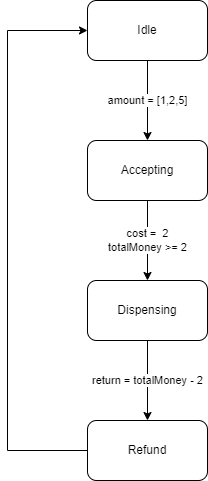

The diagram above was exported from draw.io. Its source (the exported page's mxGraphModel, read from the mxfile embedded in the PNG):
<mxGraphModel dx="737" dy="1138" grid="1" gridSize="10" guides="1" tooltips="1" connect="1" arrows="1" fold="1" page="1" pageScale="1" pageWidth="827" pageHeight="1169" math="0" shadow="0">
  <root>
    <mxCell id="0" />
    <mxCell id="1" parent="0" />
    <mxCell id="w2_AhUj1ytGsRWYM5Ozz-5" value="amount = [1,2,5]" style="edgeStyle=orthogonalEdgeStyle;rounded=0;orthogonalLoop=1;jettySize=auto;html=1;" edge="1" parent="1" source="w2_AhUj1ytGsRWYM5Ozz-1" target="w2_AhUj1ytGsRWYM5Ozz-2">
      <mxGeometry relative="1" as="geometry" />
    </mxCell>
    <mxCell id="w2_AhUj1ytGsRWYM5Ozz-1" value="Idle" style="rounded=1;whiteSpace=wrap;html=1;" vertex="1" parent="1">
      <mxGeometry x="300" y="110" width="120" height="60" as="geometry" />
    </mxCell>
    <mxCell id="w2_AhUj1ytGsRWYM5Ozz-6" value="cost =&amp;nbsp; 2&lt;br&gt;totalMoney &amp;gt;= 2" style="edgeStyle=orthogonalEdgeStyle;rounded=0;orthogonalLoop=1;jettySize=auto;html=1;" edge="1" parent="1" source="w2_AhUj1ytGsRWYM5Ozz-2" target="w2_AhUj1ytGsRWYM5Ozz-3">
      <mxGeometry relative="1" as="geometry" />
    </mxCell>
    <mxCell id="w2_AhUj1ytGsRWYM5Ozz-2" value="Accepting" style="rounded=1;whiteSpace=wrap;html=1;" vertex="1" parent="1">
      <mxGeometry x="300" y="250" width="120" height="60" as="geometry" />
    </mxCell>
    <mxCell id="w2_AhUj1ytGsRWYM5Ozz-7" value="return = totalMoney - 2" style="edgeStyle=orthogonalEdgeStyle;rounded=0;orthogonalLoop=1;jettySize=auto;html=1;" edge="1" parent="1" source="w2_AhUj1ytGsRWYM5Ozz-3" target="w2_AhUj1ytGsRWYM5Ozz-4">
      <mxGeometry relative="1" as="geometry" />
    </mxCell>
    <mxCell id="w2_AhUj1ytGsRWYM5Ozz-3" value="Dispensing" style="rounded=1;whiteSpace=wrap;html=1;" vertex="1" parent="1">
      <mxGeometry x="300" y="390" width="120" height="60" as="geometry" />
    </mxCell>
    <mxCell id="w2_AhUj1ytGsRWYM5Ozz-8" style="edgeStyle=orthogonalEdgeStyle;rounded=0;orthogonalLoop=1;jettySize=auto;html=1;entryX=0;entryY=0.5;entryDx=0;entryDy=0;" edge="1" parent="1" source="w2_AhUj1ytGsRWYM5Ozz-4" target="w2_AhUj1ytGsRWYM5Ozz-1">
      <mxGeometry relative="1" as="geometry">
        <Array as="points">
          <mxPoint x="220" y="560" />
          <mxPoint x="220" y="140" />
        </Array>
      </mxGeometry>
    </mxCell>
    <mxCell id="w2_AhUj1ytGsRWYM5Ozz-4" value="Refund" style="rounded=1;whiteSpace=wrap;html=1;" vertex="1" parent="1">
      <mxGeometry x="300" y="530" width="120" height="60" as="geometry" />
    </mxCell>
  </root>
</mxGraphModel>